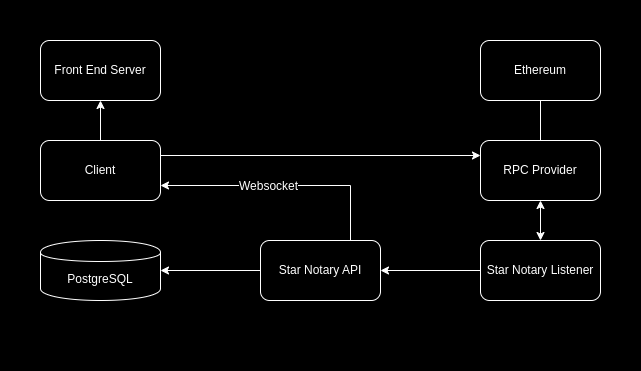

The diagram above was exported from draw.io. Its source (the exported page's mxGraphModel, read from the mxfile embedded in the PNG):
<mxGraphModel dx="1364" dy="913" grid="1" gridSize="10" guides="1" tooltips="1" connect="1" arrows="1" fold="1" page="1" pageScale="1" pageWidth="850" pageHeight="1100" math="0" shadow="0">
  <root>
    <mxCell id="0" />
    <mxCell id="1" parent="0" />
    <mxCell id="e970dj59m008yI-oiNgr-4" value="" style="rounded=0;whiteSpace=wrap;html=1;strokeColor=#FFFFFF;" parent="1" vertex="1">
      <mxGeometry width="640" height="370" as="geometry" />
    </mxCell>
    <mxCell id="e970dj59m008yI-oiNgr-1" value="Front End Server" style="rounded=1;whiteSpace=wrap;html=1;fontColor=#000000;fillColor=#FFFFFF;strokeColor=#000000;" parent="1" vertex="1">
      <mxGeometry x="40" y="40" width="120" height="60" as="geometry" />
    </mxCell>
    <mxCell id="e970dj59m008yI-oiNgr-10" style="edgeStyle=orthogonalEdgeStyle;rounded=0;orthogonalLoop=1;jettySize=auto;html=1;exitX=0.5;exitY=0;exitDx=0;exitDy=0;entryX=0.5;entryY=1;entryDx=0;entryDy=0;fontColor=#FFFFFF;strokeColor=#000000;" parent="1" source="e970dj59m008yI-oiNgr-3" target="e970dj59m008yI-oiNgr-1" edge="1">
      <mxGeometry relative="1" as="geometry" />
    </mxCell>
    <mxCell id="e970dj59m008yI-oiNgr-11" style="edgeStyle=orthogonalEdgeStyle;rounded=0;orthogonalLoop=1;jettySize=auto;html=1;exitX=1;exitY=0.25;exitDx=0;exitDy=0;entryX=0;entryY=0.25;entryDx=0;entryDy=0;fontColor=#FFFFFF;" parent="1" source="e970dj59m008yI-oiNgr-3" target="e970dj59m008yI-oiNgr-5" edge="1">
      <mxGeometry relative="1" as="geometry" />
    </mxCell>
    <mxCell id="e970dj59m008yI-oiNgr-16" style="edgeStyle=orthogonalEdgeStyle;rounded=0;orthogonalLoop=1;jettySize=auto;html=1;startArrow=none;startFill=0;endArrow=classic;endFill=1;entryX=0.25;entryY=0;entryDx=0;entryDy=0;fontColor=#FFFFFF;labelBackgroundColor=#000000;strokeColor=#FFFFFF;" parent="1" source="e970dj59m008yI-oiNgr-3" target="e970dj59m008yI-oiNgr-8" edge="1">
      <mxGeometry relative="1" as="geometry">
        <Array as="points">
          <mxPoint x="100" y="220" />
          <mxPoint x="290" y="220" />
        </Array>
      </mxGeometry>
    </mxCell>
    <mxCell id="e970dj59m008yI-oiNgr-3" value="Client" style="rounded=1;whiteSpace=wrap;html=1;fontColor=#000000;fillColor=#FFFFFF;strokeColor=#000000;" parent="1" vertex="1">
      <mxGeometry x="40" y="140" width="120" height="60" as="geometry" />
    </mxCell>
    <mxCell id="e970dj59m008yI-oiNgr-13" style="edgeStyle=orthogonalEdgeStyle;rounded=0;orthogonalLoop=1;jettySize=auto;html=1;endArrow=classic;endFill=1;startArrow=classic;startFill=1;fontColor=#FFFFFF;labelBackgroundColor=#000000;strokeColor=default;" parent="1" source="e970dj59m008yI-oiNgr-5" target="e970dj59m008yI-oiNgr-7" edge="1">
      <mxGeometry relative="1" as="geometry" />
    </mxCell>
    <mxCell id="e970dj59m008yI-oiNgr-5" value="RPC Provider" style="rounded=1;whiteSpace=wrap;html=1;fontColor=#000000;fillColor=#FFFFFF;strokeColor=#000000;" parent="1" vertex="1">
      <mxGeometry x="480" y="140" width="120" height="60" as="geometry" />
    </mxCell>
    <mxCell id="e970dj59m008yI-oiNgr-12" style="edgeStyle=orthogonalEdgeStyle;rounded=0;orthogonalLoop=1;jettySize=auto;html=1;entryX=0.5;entryY=0;entryDx=0;entryDy=0;endArrow=none;endFill=0;fontColor=#FFFFFF;strokeColor=#000000;" parent="1" source="e970dj59m008yI-oiNgr-6" target="e970dj59m008yI-oiNgr-5" edge="1">
      <mxGeometry relative="1" as="geometry" />
    </mxCell>
    <mxCell id="e970dj59m008yI-oiNgr-6" value="Ethereum" style="rounded=1;whiteSpace=wrap;html=1;fontColor=#000000;fillColor=#FFFFFF;strokeColor=#000000;" parent="1" vertex="1">
      <mxGeometry x="480" y="40" width="120" height="60" as="geometry" />
    </mxCell>
    <mxCell id="e970dj59m008yI-oiNgr-14" style="edgeStyle=orthogonalEdgeStyle;rounded=0;orthogonalLoop=1;jettySize=auto;html=1;startArrow=none;startFill=0;endArrow=classic;endFill=1;fontColor=#FFFFFF;strokeColor=#000000;" parent="1" source="e970dj59m008yI-oiNgr-7" target="e970dj59m008yI-oiNgr-8" edge="1">
      <mxGeometry relative="1" as="geometry" />
    </mxCell>
    <mxCell id="e970dj59m008yI-oiNgr-7" value="Star Notary Listener" style="rounded=1;whiteSpace=wrap;html=1;fontColor=#000000;fillColor=#FFFFFF;strokeColor=#000000;" parent="1" vertex="1">
      <mxGeometry x="480" y="240" width="120" height="60" as="geometry" />
    </mxCell>
    <mxCell id="e970dj59m008yI-oiNgr-15" style="edgeStyle=orthogonalEdgeStyle;rounded=0;orthogonalLoop=1;jettySize=auto;html=1;exitX=0;exitY=0.5;exitDx=0;exitDy=0;startArrow=none;startFill=0;endArrow=classic;endFill=1;fontColor=#FFFFFF;strokeColor=#000000;" parent="1" source="e970dj59m008yI-oiNgr-8" target="e970dj59m008yI-oiNgr-9" edge="1">
      <mxGeometry relative="1" as="geometry" />
    </mxCell>
    <mxCell id="e970dj59m008yI-oiNgr-17" style="edgeStyle=orthogonalEdgeStyle;rounded=0;orthogonalLoop=1;jettySize=auto;html=1;entryX=1;entryY=0.75;entryDx=0;entryDy=0;startArrow=none;startFill=0;endArrow=classic;endFill=1;fontColor=default;labelBackgroundColor=default;strokeColor=#000000;" parent="1" source="e970dj59m008yI-oiNgr-8" target="e970dj59m008yI-oiNgr-3" edge="1">
      <mxGeometry relative="1" as="geometry">
        <Array as="points">
          <mxPoint x="350" y="185" />
        </Array>
      </mxGeometry>
    </mxCell>
    <mxCell id="e970dj59m008yI-oiNgr-18" value="Websocket" style="text;html=1;resizable=0;points=[];align=center;verticalAlign=middle;labelBackgroundColor=#FFFFFF;fontColor=#000000;fillOpacity=0;" parent="e970dj59m008yI-oiNgr-17" vertex="1" connectable="0">
      <mxGeometry x="0.1265" relative="1" as="geometry">
        <mxPoint as="offset" />
      </mxGeometry>
    </mxCell>
    <mxCell id="e970dj59m008yI-oiNgr-8" value="Star Notary API" style="rounded=1;whiteSpace=wrap;html=1;fontColor=#000000;fillColor=#FFFFFF;strokeColor=#000000;" parent="1" vertex="1">
      <mxGeometry x="260" y="240" width="120" height="60" as="geometry" />
    </mxCell>
    <mxCell id="e970dj59m008yI-oiNgr-9" value="PostgreSQL" style="shape=cylinder;whiteSpace=wrap;html=1;boundedLbl=1;backgroundOutline=1;fontColor=#000000;fillColor=#FFFFFF;strokeColor=#000000;" parent="1" vertex="1">
      <mxGeometry x="40" y="240" width="120" height="60" as="geometry" />
    </mxCell>
  </root>
</mxGraphModel>